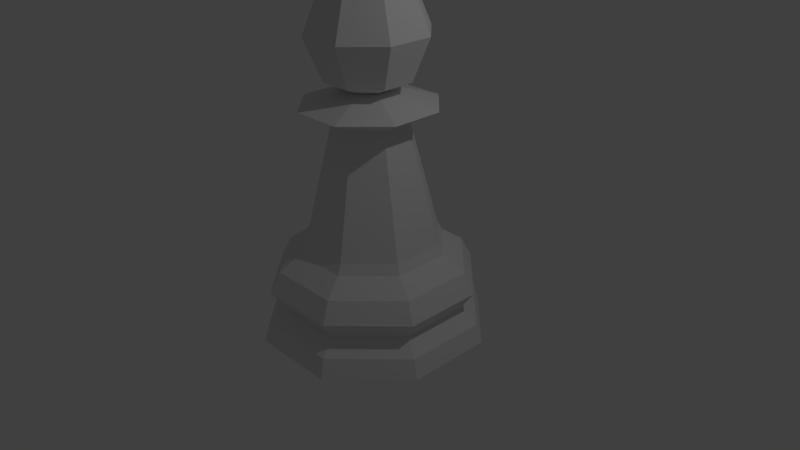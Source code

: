 # Source: LP_pawn2.blend  (saved by Blender 2.78.0; exported with 4.5.12 LTS)
import bpy
from mathutils import Matrix  # noqa: F401  (used for matrix-valued properties, if any)

bpy.ops.wm.read_factory_settings(use_empty=True)
scene = bpy.context.scene
scene.name = 'Scene'

# ---- collections
col_collection_1 = bpy.data.collections.new('Collection 1'); scene.collection.children.link(col_collection_1)

# ---- world
world_world = bpy.data.worlds.new('World'); scene.world = world_world
world_world.color = (0.05088, 0.05088, 0.05088)
world_world.use_sun_shadow = False
world_world.sun_shadow_jitter_overblur = 0.0
world_world.cycles.sampling_method = 'MANUAL'

# ---- cameras
cam_camera = bpy.data.cameras.new('Camera')
cam_camera.clip_end = 100.0
cam_camera.lens = 35.0
cam_camera.sensor_width = 32.0
cam_camera.sensor_height = 18.0
cam_camera.ortho_scale = 7.314
cam_camera.dof.focus_distance = 0.0
cam_camera.dof.aperture_fstop = 128.0

# ---- lights
light_lamp = bpy.data.lights.new('Lamp', 'POINT')
light_lamp.transmission_factor = 0.0
light_lamp.cutoff_distance = 30.0
light_lamp.energy = 100.0
light_lamp.shadow_buffer_clip_start = 1.001
light_lamp.shadow_soft_size = 0.1
light_lamp.shadow_maximum_resolution = 0.006
light_lamp.use_absolute_resolution = True

# ---- meshes
me_cylinder = bpy.data.meshes.new('Cylinder')
me_cylinder.from_pydata([(0.006548, 0.0002538, 2.113), (0.2238, 0.507, 3.444), (0.3138, 0.7169, 2.893), (0.2238, 0.507, 2.342), (0.5185, 0.205, 3.444), (0.7306, 0.2897, 2.893), (0.5185, 0.205, 2.342), (0.5133, -0.217, 3.444), (0.7232, -0.307, 2.893), (0.5133, -0.217, 2.342), (0.2112, -0.5117, 3.444), (0.296, -0.7238, 2.893), (0.2112, -0.5117, 2.342), (0.006548, 0.0002538, 3.673), (-0.2107, -0.5065, 3.444), (-0.3007, -0.7164, 2.893), (-0.2107, -0.5065, 2.342), (-0.5054, -0.2044, 3.444), (-0.7175, -0.2892, 2.893), (-0.5054, -0.2044, 2.342), (-0.5002, 0.2175, 3.444), (-0.7101, 0.3075, 2.893), (-0.5002, 0.2175, 2.342), (-0.1981, 0.5122, 3.444), (-0.2829, 0.7243, 2.893), (-0.1981, 0.5122, 2.342), (0.3396, 0.8198, 0.3104), (0.8198, 0.3396, 0.3104), (0.8198, -0.3396, 0.3104), (0.3396, -0.8198, 0.3104), (-0.3396, -0.8198, 0.3104), (-0.8198, -0.3396, 0.3104), (-0.8198, 0.3396, 0.3104), (-0.3396, 0.8198, 0.3104), (0.4735, 1.143, -0.008531), (0.455, 1.099, -0.5331), (1.143, 0.4735, -0.008531), (1.099, 0.455, -0.5331), (1.143, -0.4734, -0.008531), (1.099, -0.455, -0.5331), (0.4734, -1.143, -0.008531), (0.455, -1.099, -0.5331), (-0.4735, -1.143, -0.008531), (-0.455, -1.099, -0.5331), (-1.143, -0.4734, -0.008531), (-1.099, -0.455, -0.5331), (-1.143, 0.4735, -0.008531), (-1.099, 0.455, -0.5331), (-0.4734, 1.143, -0.008531), (-0.455, 1.099, -0.5331), (0.574, 1.386, -0.9542), (0.5433, 1.312, -0.7109), (1.386, 0.574, -0.9542), (1.312, 0.5433, -0.7109), (1.386, -0.574, -0.9542), (1.312, -0.5433, -0.7109), (0.574, -1.386, -0.9542), (0.5433, -1.312, -0.7109), (-0.574, -1.386, -0.9542), (-0.5433, -1.312, -0.7109), (-1.386, -0.574, -0.9542), (-1.312, -0.5433, -0.7109), (-1.386, 0.574, -0.9542), (-1.312, 0.5433, -0.7109), (-0.574, 1.386, -0.9542), (-0.5433, 1.312, -0.7109), (0.5263, 1.271, -0.2751), (1.271, 0.5263, -0.2751), (1.271, -0.5263, -0.2751), (0.5263, -1.271, -0.2751), (-0.5263, -1.271, -0.2751), (-1.271, -0.5263, -0.2751), (-1.271, 0.5263, -0.2751), (-0.5263, 1.271, -0.2751), (0.3608, 0.888, 0.1816), (0.881, 0.3678, 0.1816), (0.881, -0.3678, 0.1816), (0.3608, -0.888, 0.1816), (-0.3748, -0.888, 0.1816), (-0.8949, -0.3678, 0.1816), (-0.8949, 0.3678, 0.1816), (-0.3748, 0.888, 0.1816), (0.8198, -0.3396, 0.3104), (0.8198, 0.3396, 0.3104), (0.3396, 0.8198, 0.3104), (-0.3396, 0.8198, 0.3104), (-0.8198, 0.3396, 0.3104), (-0.8198, -0.3396, 0.3104), (0.3396, -0.8198, 0.3104), (-0.3396, -0.8198, 0.3104), (0.187, -0.4514, 1.833), (0.4514, -0.187, 1.833), (-0.4514, -0.187, 1.833), (-0.187, -0.4514, 1.833), (-0.4514, 0.187, 1.833), (-0.187, 0.4514, 1.833), (0.187, 0.4514, 1.833), (0.4514, 0.187, 1.833), (0.3396, -0.8198, 2.029), (0.8198, -0.3396, 2.029), (-0.8198, -0.3396, 2.029), (-0.3396, -0.8198, 2.029), (-0.8198, 0.3396, 2.029), (-0.3396, 0.8198, 2.029), (0.3396, 0.8198, 2.029), (0.8198, 0.3396, 2.029), (0.1044, -0.2521, 2.217), (0.2521, -0.1044, 2.217), (-0.2521, -0.1044, 2.217), (-0.1044, -0.2521, 2.217), (-0.2521, 0.1044, 2.217), (-0.1044, 0.2521, 2.217), (0.1044, 0.2521, 2.217), (0.2521, 0.1044, 2.217)], [], [(0, 25, 3), (24, 23, 1, 2), (25, 24, 2, 3), (23, 13, 1), (2, 1, 4, 5), (3, 2, 5, 6), (1, 13, 4), (0, 3, 6), (0, 6, 9), (5, 4, 7, 8), (6, 5, 8, 9), (4, 13, 7), (0, 9, 12), (8, 7, 10, 11), (9, 8, 11, 12), (7, 13, 10), (0, 12, 16), (11, 10, 14, 15), (12, 11, 15, 16), (10, 13, 14), (0, 16, 19), (15, 14, 17, 18), (16, 15, 18, 19), (14, 13, 17), (17, 13, 20), (0, 19, 22), (18, 17, 20, 21), (19, 18, 21, 22), (22, 21, 24, 25), (20, 13, 23), (0, 22, 25), (21, 20, 23, 24), (62, 63, 65, 64), (63, 47, 49, 65), (72, 46, 48, 73), (47, 72, 73, 49), (76, 28, 29, 77), (77, 29, 30, 78), (60, 61, 63, 62), (61, 45, 47, 63), (71, 44, 46, 72), (45, 71, 72, 47), (34, 74, 75, 36), (36, 75, 76, 38), (58, 59, 61, 60), (59, 43, 45, 61), (70, 42, 44, 71), (43, 70, 71, 45), (46, 80, 81, 48), (48, 81, 74, 34), (56, 57, 59, 58), (57, 41, 43, 59), (69, 40, 42, 70), (41, 69, 70, 43), (42, 78, 79, 44), (44, 79, 80, 46), (54, 55, 57, 56), (55, 39, 41, 57), (68, 38, 40, 69), (39, 68, 69, 41), (38, 76, 77, 40), (40, 77, 78, 42), (50, 51, 53, 52), (51, 35, 37, 53), (66, 34, 36, 67), (35, 66, 67, 37), (80, 32, 33, 81), (81, 33, 26, 74), (52, 53, 55, 54), (53, 37, 39, 55), (67, 36, 38, 68), (37, 67, 68, 39), (74, 26, 27, 75), (75, 27, 28, 76), (64, 65, 51, 50), (65, 49, 35, 51), (73, 48, 34, 66), (49, 73, 66, 35), (78, 30, 31, 79), (79, 31, 32, 80), (28, 27, 83, 82), (94, 92, 100, 102), (85, 86, 94, 95), (27, 26, 84, 83), (31, 30, 89, 87), (26, 33, 85, 84), (33, 32, 86, 85), (29, 28, 82, 88), (32, 31, 87, 86), (54, 56, 58, 60, 62, 64, 50, 52), (83, 84, 96, 97), (30, 29, 88, 89), (89, 88, 90, 93), (88, 82, 91, 90), (82, 83, 97, 91), (84, 85, 95, 96), (86, 87, 92, 94), (87, 89, 93, 92), (99, 105, 113, 107), (92, 93, 101, 100), (97, 96, 104, 105), (95, 94, 102, 103), (93, 90, 98, 101), (90, 91, 99, 98), (91, 97, 105, 99), (96, 95, 103, 104), (107, 113, 112, 111, 110, 108, 109, 106), (104, 103, 111, 112), (102, 100, 108, 110), (100, 101, 109, 108), (105, 104, 112, 113), (103, 102, 110, 111), (101, 98, 106, 109), (98, 99, 107, 106)])
me_cylinder.use_remesh_preserve_volume = False
me_cylinder.use_remesh_preserve_attributes = False
me_cylinder.use_mirror_vertex_groups = False
me_cylinder.update()

# ---- objects
ob_primarywhitepawn = bpy.data.objects.new('PrimaryWhitePawn', me_cylinder)
ob_lamp = bpy.data.objects.new('Lamp', light_lamp)
ob_camera = bpy.data.objects.new('Camera', cam_camera)

# ---- transforms, parenting, visibility, modifiers, constraints
ob_primarywhitepawn.location = (0.0, 0.0, 0.0)
ob_primarywhitepawn.lineart.crease_threshold = 0.0
ob_lamp.location = (4.076, 1.005, 5.904)
ob_lamp.rotation_euler = (0.6503, 0.05522, 1.866)
ob_lamp.lock_rotations_4d = False
ob_lamp.empty_display_type = 'ARROWS'
ob_lamp.color = (0.0, 0.0, 0.0, 0.0)
ob_lamp.lineart.crease_threshold = 0.0
ob_camera.location = (7.481, -6.508, 5.344)
ob_camera.rotation_euler = (1.109, 0.01082, 0.8149)
ob_camera.lock_rotations_4d = False
ob_camera.empty_display_type = 'ARROWS'
ob_camera.color = (0.0, 0.0, 0.0, 0.0)
ob_camera.display_type = 'WIRE'
ob_camera.lineart.crease_threshold = 0.0

# ---- collection membership
col_collection_1.objects.link(ob_primarywhitepawn)
col_collection_1.objects.link(ob_lamp)
col_collection_1.objects.link(ob_camera)

# ---- scene / render settings (as saved in the file)
scene.camera = ob_camera
scene.frame_start = 1; scene.frame_end = 250; scene.frame_set(1)
scene.render.engine = 'BLENDER_EEVEE_NEXT'
scene.render.resolution_percentage = 50
scene.render.dither_intensity = 0.0
scene.cycles.use_denoising = False
scene.cycles.samples = 128
scene.cycles.sampling_pattern = 'TABULATED_SOBOL'
scene.cycles.light_sampling_threshold = 0.0
scene.cycles.use_adaptive_sampling = False
scene.cycles.use_light_tree = False
scene.cycles.blur_glossy = 0.0
scene.cycles.sample_clamp_indirect = 0.0
scene.view_settings.view_transform = 'Standard'
bpy.context.view_layer.update()
